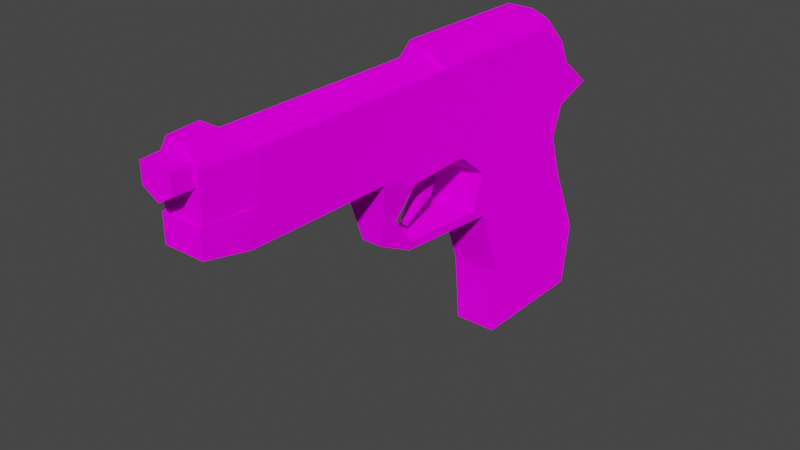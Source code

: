# Source: baretta.blend  (saved by Blender 3.0.42; exported with 4.5.12 LTS)
import bpy
from mathutils import Matrix  # noqa: F401  (used for matrix-valued properties, if any)

bpy.ops.wm.read_factory_settings(use_empty=True)
scene = bpy.context.scene
scene.name = 'Scene'

# ---- images (referenced by path relative to the original .blend; pixels are not part of the script)
import os
ASSET_DIR = os.environ.get("B2B_ASSET_DIR", "")  # directory of the original .blend (textures are referenced by path, not embedded)
HERE = os.path.dirname(os.path.abspath(__file__))  # packed textures are extracted next to this script under _unpacked/

def load_image(name, relpath, width, height, colorspace="sRGB"):
    """Load a texture the original file referenced (path relative to the .blend, or extracted next to this script)."""
    p = next((c for c in (os.path.join(HERE, relpath), os.path.join(ASSET_DIR, relpath)) if relpath and os.path.exists(c)), "")
    if p:
        img = bpy.data.images.load(p, check_existing=True)
        img.name = name
    else:  # same state as the original file: an image datablock whose file is absent (Cycles renders it pink)
        img = bpy.data.images.new(name, width, height)
        img.source = "FILE"
        img.filepath = "//" + (relpath or name)
    img.colorspace_settings.name = colorspace
    return img
img_texturebaretta_png_001 = load_image('texturebaretta.png.001', 'texturebaretta.png', 1024, 1024, 'sRGB')

# ---- materials (node trees are filled in below, after node groups)
mat_material = bpy.data.materials.new('Material')
mat_material.use_transparent_shadow = False

# ---- material node trees
mat_material.use_nodes = True; mat_material.node_tree.nodes.clear()
_N = mat_material.node_tree.nodes; _L = mat_material.node_tree.links
n0 = _N.new('ShaderNodeOutputMaterial'); n0.name = 'Material Output'; n0.location = (300, 300)
n1 = _N.new('ShaderNodeBsdfDiffuse'); n1.name = 'Diffuse BSDF'; n1.location = (10, 300)
n1.inputs[1].default_value = 0.5
n2 = _N.new('ShaderNodeTexImage'); n2.name = 'Image Texture'; n2.location = (-280, 280)
n2.image = img_texturebaretta_png_001
n2.interpolation = 'Closest'
_L.new(n1.outputs[0], n0.inputs[0])
_L.new(n2.outputs[0], n1.inputs[0])
n0.is_active_output = True

# ---- world
world_world = bpy.data.worlds.new('World'); scene.world = world_world
world_world.use_nodes = True; world_world.node_tree.nodes.clear()
_N = world_world.node_tree.nodes; _L = world_world.node_tree.links
n0 = _N.new('ShaderNodeOutputWorld'); n0.name = 'World Output'; n0.location = (300, 300)
n1 = _N.new('ShaderNodeBackground'); n1.name = 'Background'; n1.location = (10, 300)
n1.inputs[0].default_value = (0.05088, 0.05088, 0.05088, 1.0)
_L.new(n1.outputs[0], n0.inputs[0])
n0.is_active_output = True
world_world.color = (0.05088, 0.05088, 0.05088)
world_world.use_sun_shadow = False
world_world.sun_shadow_jitter_overblur = 0.0

# ---- meshes
me_cube_002 = bpy.data.meshes.new('Cube.002')
me_cube_002.from_pydata([(1.158e-06, -5.445, 1.233), (1.158e-06, -0.3971, 1.233), (0.2792, -5.445, 1.395), (0.2792, -0.3971, 1.395), (0.2792, -5.445, 1.717), (0.2792, -0.3971, 1.717), (1.13e-06, -5.445, 1.878), (1.13e-06, -0.3971, 1.878), (-0.2792, -5.445, 1.717), (-0.2792, -0.3971, 1.717), (-0.2792, -5.445, 1.395), (-0.2792, -0.3971, 1.395)], [], [(0, 1, 3, 2), (2, 3, 5, 4), (4, 5, 7, 6), (6, 7, 9, 8), (3, 1, 11, 9, 7, 5), (8, 9, 11, 10), (10, 11, 1, 0), (0, 2, 4, 6, 8, 10)])
_uv = me_cube_002.uv_layers.new(name='UVMap')
_uv.uv.foreach_set('vector', [0.5339, 0.936, 0.146, 0.936, 0.1462, 0.9149, 0.5341, 0.9149, 0.1456, 0.9249, 0.5335, 0.9249, 0.5335, 0.9493, 0.1457, 0.9493, 0.5335, 0.9578, 0.1456, 0.9578, 0.1455, 0.9367, 0.5334, 0.9367, 0.5334, 0.9367, 0.1455, 0.9367, 0.1456, 0.9156, 0.5335, 0.9156, 0.02834, 0.7516, 0.02834, 0.7269, 0.04945, 0.7145, 0.07056, 0.7269, 0.07056, 0.7516, 0.04945, 0.764, 0.1461, 0.923, 0.5339, 0.923, 0.5339, 0.9473, 0.1461, 0.9473, 0.5341, 0.9572, 0.1462, 0.9572, 0.146, 0.936, 0.5339, 0.936, 0.04678, 0.715, 0.06789, 0.7274, 0.06789, 0.7522, 0.04678, 0.7645, 0.02567, 0.7522, 0.02567, 0.7274])
me_cube_002.materials.append(mat_material)
me_cube_002.use_remesh_fix_poles = True
me_cube_002.use_remesh_preserve_attributes = False
me_cube_002.use_mirror_vertex_groups = False
me_cube_002.update()
me_cube_003 = bpy.data.meshes.new('Cube.003')
me_cube_003.from_pydata([(-0.4426, 0.6111, -1.119), (-0.4426, -0.1362, 0.9019), (-0.4426, 2.824, -1.119), (-0.4426, 2.877, 0.9019), (0.4426, 0.6111, -1.119), (0.4426, -0.1362, 0.9019), (0.4426, 2.824, -1.119), (0.4426, 2.877, 0.9019), (-0.4426, 0.5283, -0.3347), (-0.4426, 2.794, 0.1767), (0.4426, 2.794, 0.1767), (0.4426, 0.5283, -0.3347), (-0.4426, -0.02071, 0.1244), (-0.4426, 3.471, 0.4118), (0.4426, 3.471, 0.4118), (0.4426, -0.02071, 0.1244), (-0.4426, 2.591, -0.3686), (0.4426, 2.591, -0.3686), (0.4426, 0.3287, -0.9344), (-0.4426, 0.3287, -0.9344), (-0.4426, 3.394, -2.39), (-0.4426, 1.071, -2.39), (0.4426, 3.394, -2.39), (0.4426, 1.071, -2.39), (-0.3727, 3.357, -3.591), (-0.3727, 1.099, -3.591), (0.3727, 3.357, -3.591), (0.3727, 1.099, -3.591), (-0.4426, -1.854, 0.3082), (-0.4426, -1.854, 0.9019), (0.4426, -1.854, 0.9019), (0.4426, -1.854, 0.3082), (-0.4426, -4.44, 0.3357), (-0.4426, -4.44, 0.9019), (0.4426, -4.44, 0.9019), (0.4426, -4.44, 0.3357), (0.4426, -1.164, 0.08103), (-0.4426, -1.164, 0.08103), (-0.4426, -1.174, 0.9019), (0.4426, -1.174, 0.9019), (0.2967, -1.433, -0.4592), (0.1825, -1.642, -0.8551), (-0.1825, -1.642, -0.8551), (-0.2967, -1.433, -0.4592), (-0.2375, -1.007, -1.019), (0.2375, -1.007, -1.019), (0.2076, -1.021, -1.164), (-0.2076, -1.021, -1.164), (-0.3496, -5.148, 0.4423), (-0.3496, -5.148, 0.9019), (0.3496, -5.148, 0.9019), (0.3496, -5.148, 0.4423)], [], [(12, 1, 3, 13), (13, 3, 7, 14), (14, 7, 5, 15), (31, 28, 42, 41), (2, 6, 22, 20), (7, 3, 1, 5), (18, 11, 8, 19), (18, 4, 6, 17), (16, 9, 10, 17), (19, 8, 9, 16), (11, 15, 12, 8), (11, 18, 17, 10), (9, 13, 14, 10), (8, 12, 13, 9), (0, 19, 16, 2), (2, 16, 17, 6), (15, 11, 10, 14), (45, 44, 43, 40), (23, 21, 25, 27), (0, 2, 20, 21), (6, 4, 23, 22), (4, 0, 21, 23), (24, 26, 27, 25), (20, 22, 26, 24), (22, 23, 27, 26), (21, 20, 24, 25), (29, 28, 32, 33), (39, 38, 29, 30), (38, 37, 28, 29), (36, 39, 30, 31), (35, 34, 50, 51), (28, 31, 35, 32), (30, 29, 33, 34), (31, 30, 34, 35), (15, 5, 39, 36), (1, 12, 37, 38), (5, 1, 38, 39), (12, 15, 36, 37), (37, 36, 40, 43), (28, 37, 43, 42), (36, 31, 41, 40), (41, 40, 43, 42), (46, 45, 40, 41), (44, 47, 42, 43), (47, 46, 41, 42), (0, 4, 46, 47), (19, 0, 47, 44), (4, 18, 45, 46), (18, 19, 44, 45), (51, 50, 49, 48), (33, 32, 48, 49), (32, 35, 51, 48), (34, 33, 49, 50)])
_uv = me_cube_003.uv_layers.new(name='UVMap')
_uv.uv.foreach_set('vector', [0.6047, 0.772, 0.5921, 0.8536, 0.9232, 0.8537, 0.9879, 0.8008, 0.4779, 0.9179, 0.5125, 0.9179, 0.5125, 0.9525, 0.4779, 0.9525, 0.9879, 0.8008, 0.9232, 0.8537, 0.5921, 0.8536, 0.6047, 0.772, 0.2652, 0.9552, 0.2652, 0.9204, 0.3116, 0.9236, 0.3116, 0.9531, 0.3483, 0.919, 0.3483, 0.9536, 0.2745, 0.9536, 0.2745, 0.919, 0.2794, 0.8984, 0.2794, 0.8849, 0.3259, 0.8849, 0.3259, 0.8984, 0.4231, 0.7112, 0.4456, 0.7112, 0.4456, 0.745, 0.4231, 0.745, 0.6431, 0.6576, 0.6741, 0.6377, 0.9173, 0.6378, 0.8893, 0.7269, 0.392, 0.919, 0.424, 0.919, 0.424, 0.9536, 0.392, 0.9536, 0.6431, 0.6576, 0.6651, 0.7224, 0.9165, 0.7741, 0.8893, 0.7269, 0.4215, 0.7616, 0.4215, 0.7403, 0.4548, 0.7403, 0.4548, 0.7616, 0.6651, 0.7224, 0.6431, 0.6576, 0.8893, 0.7269, 0.9165, 0.7741, 0.4709, 0.9535, 0.4323, 0.9535, 0.4323, 0.9183, 0.4709, 0.9183, 0.6651, 0.7224, 0.6047, 0.772, 0.9879, 0.8008, 0.9165, 0.7741, 0.6741, 0.6377, 0.6431, 0.6576, 0.8893, 0.7269, 0.9173, 0.6378, 0.3483, 0.919, 0.392, 0.919, 0.392, 0.9536, 0.3483, 0.9536, 0.6047, 0.772, 0.6651, 0.7224, 0.9165, 0.7741, 0.9879, 0.8008, 0.4455, 0.751, 0.4277, 0.751, 0.4255, 0.7299, 0.4478, 0.7299, 0.2133, 0.9205, 0.2133, 0.9553, 0.1653, 0.9525, 0.1653, 0.9232, 0.6741, 0.6377, 0.9173, 0.6378, 0.9805, 0.4646, 0.7246, 0.5003, 0.9173, 0.6378, 0.6741, 0.6377, 0.7246, 0.5003, 0.9805, 0.4646, 0.264, 0.9205, 0.264, 0.9553, 0.2133, 0.9553, 0.2133, 0.9205, 0.7193, 0.9187, 0.7193, 0.9647, 0.5775, 0.9647, 0.5775, 0.9187, 0.2745, 0.919, 0.2745, 0.9536, 0.2043, 0.9509, 0.2043, 0.9217, 0.9805, 0.4646, 0.7246, 0.5003, 0.7274, 0.3744, 0.9755, 0.3745, 0.7246, 0.5003, 0.9805, 0.4646, 0.9755, 0.3745, 0.7274, 0.3744, 0.4033, 0.8535, 0.3998, 0.7843, 0.1191, 0.7947, 0.1191, 0.8534, 0.3419, 0.8984, 0.3419, 0.8849, 0.3525, 0.8849, 0.3525, 0.8984, 0.4781, 0.8536, 0.4791, 0.7673, 0.3998, 0.7843, 0.4033, 0.8535, 0.4791, 0.7673, 0.4781, 0.8536, 0.4033, 0.8535, 0.3998, 0.7843, 0.1191, 0.7947, 0.1191, 0.8534, 0.04785, 0.8552, 0.04782, 0.8065, 0.4033, 0.9544, 0.4033, 0.9196, 0.5066, 0.9196, 0.5066, 0.9544, 0.3525, 0.8984, 0.3525, 0.8849, 0.3924, 0.8849, 0.3924, 0.8984, 0.3998, 0.7843, 0.4033, 0.8535, 0.1191, 0.8534, 0.1191, 0.7947, 0.6047, 0.772, 0.5921, 0.8536, 0.4781, 0.8536, 0.4791, 0.7673, 0.5921, 0.8536, 0.6047, 0.772, 0.4791, 0.7673, 0.4781, 0.8536, 0.3259, 0.8984, 0.3259, 0.8849, 0.3419, 0.8849, 0.3419, 0.8984, 0.4548, 0.7403, 0.4215, 0.7403, 0.4215, 0.6967, 0.4548, 0.6967, 0.42, 0.7091, 0.4533, 0.7091, 0.4478, 0.7299, 0.4255, 0.7299, 0.3998, 0.7843, 0.4791, 0.7673, 0.4491, 0.7094, 0.4258, 0.667, 0.4791, 0.7673, 0.3998, 0.7843, 0.4258, 0.667, 0.4491, 0.7094, 0.4621, 0.7517, 0.4535, 0.7212, 0.4983, 0.7212, 0.4897, 0.7517, 0.4941, 0.6335, 0.4958, 0.6491, 0.4491, 0.7094, 0.4258, 0.667, 0.4958, 0.6491, 0.4941, 0.6335, 0.4258, 0.667, 0.4491, 0.7094, 0.3376, 0.9205, 0.3376, 0.954, 0.3126, 0.952, 0.3126, 0.9225, 0.4028, 0.9198, 0.4028, 0.9546, 0.3376, 0.954, 0.3376, 0.9205, 0.6431, 0.6576, 0.6741, 0.6377, 0.4941, 0.6335, 0.4958, 0.6491, 0.6741, 0.6377, 0.6431, 0.6576, 0.4958, 0.6491, 0.4941, 0.6335, 0.4192, 0.6998, 0.4525, 0.6998, 0.4448, 0.7508, 0.4269, 0.7508, 0.1117, 0.8077, 0.1117, 0.8497, 0.04678, 0.8497, 0.04678, 0.8077, 0.1191, 0.8534, 0.1191, 0.7947, 0.04782, 0.8065, 0.04785, 0.8552, 0.5066, 0.9544, 0.5066, 0.9196, 0.535, 0.9233, 0.535, 0.9507, 0.3924, 0.8984, 0.3924, 0.8849, 0.4034, 0.8863, 0.4034, 0.897])
me_cube_003.materials.append(mat_material)
me_cube_003.use_remesh_fix_poles = True
me_cube_003.use_remesh_preserve_attributes = False
me_cube_003.use_mirror_vertex_groups = False
me_cube_003.update()
me_cube_001 = bpy.data.meshes.new('Cube.001')
me_cube_001.from_pydata([(-0.4426, -0.4705, 0.9019), (-0.2364, -0.4705, 1.975), (-0.4426, 2.051, 0.9019), (-0.2364, 2.051, 1.975), (0.4426, -0.4705, 0.9019), (0.2364, -0.4705, 1.975), (0.4426, 2.051, 0.9019), (0.2364, 2.051, 1.975), (-0.3409, 2.366, 1.748), (-0.4426, 2.859, 0.9019), (0.4426, 2.859, 0.9019), (0.3409, 2.366, 1.748), (-0.4426, -0.4705, 1.655), (-0.4426, 2.051, 1.655), (0.4426, 2.051, 1.655), (0.4426, -0.4705, 1.655), (-0.4389, 2.694, 1.293), (0.4389, 2.694, 1.293), (0.4426, -4.206, 1.655), (0.4426, -4.206, 0.9019), (-0.4426, -4.206, 0.9019), (-0.4426, -4.206, 1.655), (0.3496, -5.104, 1.655), (0.3496, -5.104, 0.9019), (-0.3496, -5.104, 0.9019), (-0.3496, -5.104, 1.655), (0.2364, -4.536, 1.95), (-0.2364, -4.536, 1.95), (0.1793, -5.104, 1.95), (-0.1793, -5.104, 1.95)], [], [(12, 1, 3, 13), (14, 6, 10, 17), (14, 7, 5, 15), (15, 5, 1, 12), (2, 6, 4, 0), (7, 3, 1, 5), (16, 8, 11, 17), (6, 2, 9, 10), (3, 7, 11, 8), (2, 13, 16, 9), (9, 16, 17, 10), (0, 4, 19, 20), (6, 14, 15, 4), (13, 3, 8, 16), (0, 12, 13, 2), (21, 20, 24, 25), (15, 12, 21, 18), (4, 15, 18, 19), (12, 0, 20, 21), (23, 22, 25, 24), (19, 18, 22, 23), (21, 25, 29, 27), (20, 19, 23, 24), (26, 27, 29, 28), (25, 22, 28, 29), (18, 21, 27, 26), (22, 18, 26, 28), (14, 17, 11, 7)])
_uv = me_cube_001.uv_layers.new(name='UVMap')
_uv.uv.foreach_set('vector', [0.5635, 0.9264, 0.5629, 0.9663, 0.8309, 0.9663, 0.8314, 0.9264, 0.8314, 0.9264, 0.8314, 0.8547, 0.9201, 0.8547, 0.9051, 0.8974, 0.8314, 0.9264, 0.8309, 0.9663, 0.5629, 0.9663, 0.5635, 0.9264, 0.2186, 0.9542, 0.1546, 0.9453, 0.1546, 0.9248, 0.2186, 0.9159, 0.3808, 0.8715, 0.3808, 0.8849, 0.3418, 0.8849, 0.3418, 0.8715, 0.2572, 0.9537, 0.2572, 0.9179, 0.451, 0.9179, 0.451, 0.9537, 0.2386, 0.9555, 0.2127, 0.9516, 0.2127, 0.9245, 0.2386, 0.9206, 0.3808, 0.8849, 0.3808, 0.8715, 0.3932, 0.8715, 0.3932, 0.8849, 0.1942, 0.9505, 0.1942, 0.9224, 0.2125, 0.9162, 0.2125, 0.9567, 0.8314, 0.8547, 0.8314, 0.9264, 0.9051, 0.8974, 0.9201, 0.8547, 0.2609, 0.9556, 0.2386, 0.9555, 0.2386, 0.9206, 0.2609, 0.9204, 0.3418, 0.8715, 0.3418, 0.8849, 0.2841, 0.8849, 0.2841, 0.8715, 0.8314, 0.8547, 0.8314, 0.9264, 0.5635, 0.9264, 0.5634, 0.8547, 0.8314, 0.9264, 0.8309, 0.9663, 0.8668, 0.947, 0.9051, 0.8974, 0.5634, 0.8547, 0.5635, 0.9264, 0.8314, 0.9264, 0.8314, 0.8547, 0.1274, 0.9264, 0.1273, 0.8547, 0.04767, 0.855, 0.04773, 0.9267, 0.2185, 0.9534, 0.2185, 0.9157, 0.4199, 0.9157, 0.4199, 0.9534, 0.5634, 0.8547, 0.5635, 0.9264, 0.1274, 0.9264, 0.1273, 0.8547, 0.5635, 0.9264, 0.5634, 0.8547, 0.1273, 0.8547, 0.1274, 0.9264, 0.7057, 0.9681, 0.6517, 0.9681, 0.6517, 0.9188, 0.7057, 0.9188, 0.1273, 0.8547, 0.1274, 0.9264, 0.04773, 0.9267, 0.04767, 0.855, 0.1274, 0.9264, 0.04773, 0.9267, 0.04729, 0.9669, 0.1066, 0.9667, 0.2841, 0.8715, 0.2841, 0.8849, 0.2702, 0.8835, 0.2702, 0.8729, 0.678, 0.958, 0.678, 0.9223, 0.7217, 0.9222, 0.7217, 0.9581, 0.6517, 0.9188, 0.6517, 0.9681, 0.6306, 0.9561, 0.6306, 0.9308, 0.4199, 0.9534, 0.4199, 0.9157, 0.4849, 0.9245, 0.4849, 0.9446, 0.04773, 0.9267, 0.1274, 0.9264, 0.1066, 0.9667, 0.04729, 0.9669, 0.8314, 0.9264, 0.9051, 0.8974, 0.8668, 0.947, 0.8309, 0.9663])
me_cube_001.materials.append(mat_material)
me_cube_001.use_remesh_fix_poles = True
me_cube_001.use_remesh_preserve_attributes = False
me_cube_001.use_mirror_vertex_groups = False
me_cube_001.update()
me_cube_004 = bpy.data.meshes.new('Cube.004')
me_cube_004.from_pydata([(-0.5563, -0.2314, -0.9398), (-0.5668, -0.2097, -0.3144), (-0.5563, -0.06892, -1.062), (-0.5668, 0.2207, -0.3199), (-0.3287, -0.2314, -0.9398), (-0.3182, -0.2097, -0.3144), (-0.3287, -0.06892, -1.062), (-0.3182, 0.2207, -0.3199), (-0.498, -0.5702, -1.415), (-0.5044, -0.5931, -1.32), (-0.387, -0.5702, -1.415), (-0.3806, -0.5931, -1.32)], [], [(0, 1, 3, 2), (2, 3, 7, 6), (6, 7, 5, 4), (4, 5, 1, 0), (4, 0, 9, 11), (7, 3, 1, 5), (8, 10, 11, 9), (2, 6, 10, 8), (0, 2, 8, 9), (6, 4, 11, 10)])
_uv = me_cube_004.uv_layers.new(name='UVMap')
_uv.uv.foreach_set('vector', [0.5545, 0.7025, 0.5623, 0.7653, 0.5938, 0.7656, 0.5676, 0.6943, 0.5796, 0.5859, 0.5223, 0.5862, 0.5224, 0.5674, 0.5797, 0.5687, 0.5671, 0.6934, 0.594, 0.7662, 0.5614, 0.7659, 0.5547, 0.7025, 0.5317, 0.5318, 0.5798, 0.5302, 0.5801, 0.549, 0.532, 0.549, 0.5317, 0.5318, 0.532, 0.549, 0.5026, 0.5456, 0.5025, 0.5363, 0.5344, 0.5874, 0.5341, 0.5687, 0.5672, 0.5682, 0.5674, 0.587, 0.4743, 0.5533, 0.4742, 0.5449, 0.4815, 0.5443, 0.4816, 0.5537, 0.576, 0.569, 0.5757, 0.5862, 0.5377, 0.5811, 0.5379, 0.5727, 0.5545, 0.7025, 0.5676, 0.6943, 0.5212, 0.6604, 0.5177, 0.667, 0.5671, 0.6934, 0.5547, 0.7025, 0.5189, 0.6679, 0.5207, 0.6607])
me_cube_004.materials.append(mat_material)
me_cube_004.use_remesh_fix_poles = True
me_cube_004.use_remesh_preserve_attributes = False
me_cube_004.use_mirror_vertex_groups = False
me_cube_004.update()

# ---- objects
ob_barrel = bpy.data.objects.new('Barrel', me_cube_002)
ob_body = bpy.data.objects.new('Body', me_cube_003)
ob_slid = bpy.data.objects.new('Slid', me_cube_001)
ob_trigger = bpy.data.objects.new('Trigger', me_cube_004)

# ---- transforms, parenting, visibility, modifiers, constraints
ob_barrel.parent = ob_body
ob_barrel.matrix_parent_inverse = Matrix(((1.853, -0.0, 0.0, -1.656e-08), (-0.0, 1.853, -0.0, -0.002947), (0.0, -0.0, 1.853, -0.001381), (-0.0, 0.0, -0.0, 1.0)))
ob_barrel.location = (8.94e-09, 0.00159, 0.0007455)
ob_barrel.scale = (0.5397, 0.5397, 0.5397)
ob_barrel.lineart.crease_threshold = 0.0
ob_body.location = (8.94e-09, 0.00159, 0.0007455)
ob_body.scale = (0.5397, 0.5397, 0.5397)
ob_body.lineart.crease_threshold = 0.0
ob_slid.parent = ob_body
ob_slid.matrix_parent_inverse = Matrix(((1.853, -0.0, 0.0, -1.656e-08), (-0.0, 1.853, -0.0, -0.002947), (0.0, -0.0, 1.853, -0.001381), (-0.0, 0.0, -0.0, 1.0)))
ob_slid.location = (8.94e-09, 0.00159, 0.0007455)
ob_slid.scale = (0.5397, 0.5397, 0.5397)
ob_slid.lineart.crease_threshold = 0.0
ob_trigger.parent = ob_body
ob_trigger.matrix_parent_inverse = Matrix(((1.853, -0.0, 0.0, -1.656e-08), (-0.0, 1.853, -0.0, -0.002947), (0.0, -0.0, 1.853, -0.001381), (-0.0, 0.0, -0.0, 1.0)))
ob_trigger.location = (0.2388, -0.1621, 0.304)
ob_trigger.scale = (0.5397, 0.5397, 0.5397)
ob_trigger.lineart.crease_threshold = 0.0

# ---- collection membership
scene.collection.objects.link(ob_barrel)
scene.collection.objects.link(ob_body)
scene.collection.objects.link(ob_slid)
scene.collection.objects.link(ob_trigger)

# ---- scene / render settings (as saved in the file)
scene.frame_start = 1; scene.frame_end = 250; scene.frame_set(2)
scene.render.engine = 'BLENDER_EEVEE_NEXT'
scene.cycles.use_denoising = False
scene.cycles.samples = 128
scene.cycles.sampling_pattern = 'TABULATED_SOBOL'
scene.cycles.use_adaptive_sampling = False
scene.cycles.use_light_tree = False
scene.view_settings.view_transform = 'Filmic'
bpy.context.view_layer.update()

# ---- added for rendering (the .blend has no active camera and no usable light): camera, sun
cam_auto = bpy.data.cameras.new('AutoCamera')
cam_auto.lens = 50.0
cam_auto.sensor_width = 36.0
cam_auto.clip_end = 1000.0
ob_auto_camera = bpy.data.objects.new('AutoCamera', cam_auto)
scene.collection.objects.link(ob_auto_camera)
ob_auto_camera.location = (5.26719, -6.85174, 3.77827)
ob_auto_camera.rotation_euler = (1.09748, -7.21219e-08, 0.694738)
scene.camera = ob_auto_camera
light_auto_sun = bpy.data.lights.new('AutoSun', 'SUN')
light_auto_sun.energy = 3.0
light_auto_sun.angle = 0.0523599
ob_auto_sun = bpy.data.objects.new('AutoSun', light_auto_sun)
scene.collection.objects.link(ob_auto_sun)
ob_auto_sun.rotation_euler = (0.872665, 0.174533, 0.523599)
bpy.context.view_layer.update()
